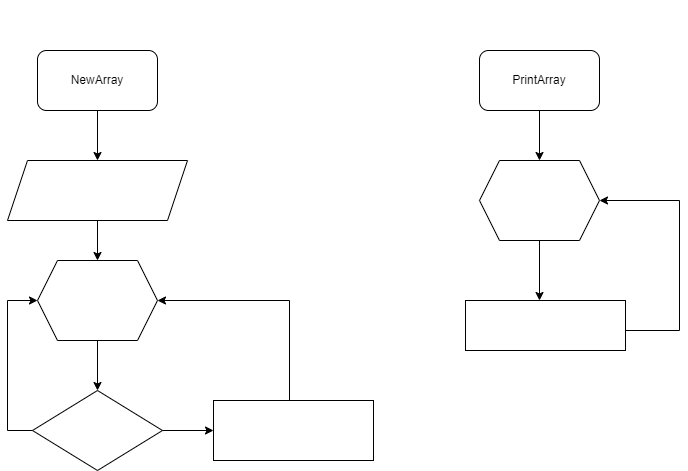

The diagram above was exported from draw.io. Its source (the exported page's mxGraphModel, read from the mxfile embedded in the PNG):
<mxGraphModel dx="1118" dy="564" grid="1" gridSize="10" guides="1" tooltips="1" connect="1" arrows="1" fold="1" page="1" pageScale="1" pageWidth="827" pageHeight="1169" math="0" shadow="0">
  <root>
    <mxCell id="0" />
    <mxCell id="1" parent="0" />
    <mxCell id="5" value="" style="edgeStyle=none;html=1;fontColor=#FFFFFF;" edge="1" parent="1" source="3" target="4">
      <mxGeometry relative="1" as="geometry" />
    </mxCell>
    <mxCell id="3" value="NewArray" style="rounded=1;whiteSpace=wrap;html=1;" vertex="1" parent="1">
      <mxGeometry x="78" y="60" width="120" height="60" as="geometry" />
    </mxCell>
    <mxCell id="7" style="edgeStyle=none;html=1;exitX=0.5;exitY=1;exitDx=0;exitDy=0;entryX=0.5;entryY=0;entryDx=0;entryDy=0;fontColor=#FFFFFF;" edge="1" parent="1" source="4" target="6">
      <mxGeometry relative="1" as="geometry" />
    </mxCell>
    <mxCell id="4" value="&lt;font color=&quot;#ffffff&quot;&gt;&lt;span class=&quot;pl-k&quot; style=&quot;box-sizing: border-box&quot;&gt;string&lt;/span&gt; [] new_&lt;span class=&quot;pl-en&quot; style=&quot;box-sizing: border-box&quot;&gt;array&lt;/span&gt; &lt;span class=&quot;pl-k&quot; style=&quot;box-sizing: border-box&quot;&gt;= &lt;br&gt;new string [&lt;/span&gt;&lt;span class=&quot;pl-smi&quot; style=&quot;box-sizing: border-box&quot;&gt;array&lt;/span&gt;.&lt;span class=&quot;pl-smi&quot; style=&quot;box-sizing: border-box&quot;&gt;Length&lt;/span&gt;&lt;span class=&quot;pl-k&quot; style=&quot;box-sizing: border-box&quot;&gt;]&lt;/span&gt;&lt;br&gt;&lt;/font&gt;" style="shape=parallelogram;perimeter=parallelogramPerimeter;whiteSpace=wrap;html=1;fixedSize=1;fillColor=none;" vertex="1" parent="1">
      <mxGeometry x="48" y="170" width="180" height="60" as="geometry" />
    </mxCell>
    <mxCell id="11" style="edgeStyle=none;html=1;exitX=0.5;exitY=1;exitDx=0;exitDy=0;fontColor=#FFFFFF;" edge="1" parent="1" source="6" target="8">
      <mxGeometry relative="1" as="geometry" />
    </mxCell>
    <mxCell id="26" style="edgeStyle=none;html=1;exitX=0;exitY=0.5;exitDx=0;exitDy=0;fontColor=#FFFFFF;endArrow=none;endFill=0;startArrow=classic;startFill=1;" edge="1" parent="1" source="6">
      <mxGeometry relative="1" as="geometry">
        <mxPoint x="48" y="310" as="targetPoint" />
      </mxGeometry>
    </mxCell>
    <mxCell id="46" style="edgeStyle=none;html=1;exitX=1;exitY=0.5;exitDx=0;exitDy=0;fontColor=#FFFFFF;endArrow=none;endFill=0;startArrow=classic;startFill=1;" edge="1" parent="1" source="6">
      <mxGeometry relative="1" as="geometry">
        <mxPoint x="330" y="310" as="targetPoint" />
      </mxGeometry>
    </mxCell>
    <mxCell id="6" value="&lt;span class=&quot;pl-en&quot; style=&quot;box-sizing: border-box ; font-family: , , &amp;#34;sf mono&amp;#34; , &amp;#34;menlo&amp;#34; , &amp;#34;consolas&amp;#34; , &amp;#34;liberation mono&amp;#34; , monospace&quot;&gt;for&lt;/span&gt;&lt;span style=&quot;font-family: , , &amp;#34;sf mono&amp;#34; , &amp;#34;menlo&amp;#34; , &amp;#34;consolas&amp;#34; , &amp;#34;liberation mono&amp;#34; , monospace&quot;&gt; (&lt;/span&gt;&lt;span class=&quot;pl-smi&quot; style=&quot;box-sizing: border-box ; font-family: , , &amp;#34;sf mono&amp;#34; , &amp;#34;menlo&amp;#34; , &amp;#34;consolas&amp;#34; , &amp;#34;liberation mono&amp;#34; , monospace&quot;&gt;int&lt;/span&gt;&lt;span style=&quot;font-family: , , &amp;#34;sf mono&amp;#34; , &amp;#34;menlo&amp;#34; , &amp;#34;consolas&amp;#34; , &amp;#34;liberation mono&amp;#34; , monospace&quot;&gt; &lt;/span&gt;&lt;span class=&quot;pl-smi&quot; style=&quot;box-sizing: border-box ; font-family: , , &amp;#34;sf mono&amp;#34; , &amp;#34;menlo&amp;#34; , &amp;#34;consolas&amp;#34; , &amp;#34;liberation mono&amp;#34; , monospace&quot;&gt;i&lt;/span&gt;&lt;span class=&quot;pl-k&quot; style=&quot;box-sizing: border-box ; font-family: , , &amp;#34;sf mono&amp;#34; , &amp;#34;menlo&amp;#34; , &amp;#34;consolas&amp;#34; , &amp;#34;liberation mono&amp;#34; , monospace&quot;&gt;=&lt;/span&gt;&lt;span class=&quot;pl-c1&quot; style=&quot;box-sizing: border-box ; font-family: , , &amp;#34;sf mono&amp;#34; , &amp;#34;menlo&amp;#34; , &amp;#34;consolas&amp;#34; , &amp;#34;liberation mono&amp;#34; , monospace&quot;&gt;0&lt;/span&gt;&lt;span style=&quot;font-family: , , &amp;#34;sf mono&amp;#34; , &amp;#34;menlo&amp;#34; , &amp;#34;consolas&amp;#34; , &amp;#34;liberation mono&amp;#34; , monospace&quot;&gt;; &lt;/span&gt;&lt;span class=&quot;pl-smi&quot; style=&quot;box-sizing: border-box ; font-family: , , &amp;#34;sf mono&amp;#34; , &amp;#34;menlo&amp;#34; , &amp;#34;consolas&amp;#34; , &amp;#34;liberation mono&amp;#34; , monospace&quot;&gt;i&lt;/span&gt;&lt;span class=&quot;pl-k&quot; style=&quot;box-sizing: border-box ; font-family: , , &amp;#34;sf mono&amp;#34; , &amp;#34;menlo&amp;#34; , &amp;#34;consolas&amp;#34; , &amp;#34;liberation mono&amp;#34; , monospace&quot;&gt;&amp;lt;&lt;/span&gt;&lt;span class=&quot;pl-smi&quot; style=&quot;box-sizing: border-box ; font-family: , , &amp;#34;sf mono&amp;#34; , &amp;#34;menlo&amp;#34; , &amp;#34;consolas&amp;#34; , &amp;#34;liberation mono&amp;#34; , monospace&quot;&gt;array&lt;/span&gt;&lt;span style=&quot;font-family: , , &amp;#34;sf mono&amp;#34; , &amp;#34;menlo&amp;#34; , &amp;#34;consolas&amp;#34; , &amp;#34;liberation mono&amp;#34; , monospace&quot;&gt;.&lt;/span&gt;&lt;span class=&quot;pl-smi&quot; style=&quot;box-sizing: border-box ; font-family: , , &amp;#34;sf mono&amp;#34; , &amp;#34;menlo&amp;#34; , &amp;#34;consolas&amp;#34; , &amp;#34;liberation mono&amp;#34; , monospace&quot;&gt;Length&lt;/span&gt;&lt;span style=&quot;font-family: , , &amp;#34;sf mono&amp;#34; , &amp;#34;menlo&amp;#34; , &amp;#34;consolas&amp;#34; , &amp;#34;liberation mono&amp;#34; , monospace&quot;&gt;; &lt;/span&gt;&lt;span class=&quot;pl-smi&quot; style=&quot;box-sizing: border-box ; font-family: , , &amp;#34;sf mono&amp;#34; , &amp;#34;menlo&amp;#34; , &amp;#34;consolas&amp;#34; , &amp;#34;liberation mono&amp;#34; , monospace&quot;&gt;i&lt;/span&gt;&lt;span class=&quot;pl-k&quot; style=&quot;box-sizing: border-box ; font-family: , , &amp;#34;sf mono&amp;#34; , &amp;#34;menlo&amp;#34; , &amp;#34;consolas&amp;#34; , &amp;#34;liberation mono&amp;#34; , monospace&quot;&gt;++&lt;/span&gt;&lt;span style=&quot;font-family: , , &amp;#34;sf mono&amp;#34; , &amp;#34;menlo&amp;#34; , &amp;#34;consolas&amp;#34; , &amp;#34;liberation mono&amp;#34; , monospace&quot;&gt;)&lt;/span&gt;" style="shape=hexagon;perimeter=hexagonPerimeter2;whiteSpace=wrap;html=1;fixedSize=1;labelBackgroundColor=none;fontColor=#FFFFFF;fillColor=none;" vertex="1" parent="1">
      <mxGeometry x="78" y="270" width="120" height="80" as="geometry" />
    </mxCell>
    <mxCell id="17" style="edgeStyle=none;html=1;exitX=1;exitY=0.5;exitDx=0;exitDy=0;fontColor=#FFFFFF;" edge="1" parent="1" source="8" target="15">
      <mxGeometry relative="1" as="geometry" />
    </mxCell>
    <mxCell id="24" style="edgeStyle=none;html=1;exitX=0;exitY=0.5;exitDx=0;exitDy=0;fontColor=#FFFFFF;endArrow=none;endFill=0;" edge="1" parent="1" source="8">
      <mxGeometry relative="1" as="geometry">
        <mxPoint x="48" y="440" as="targetPoint" />
      </mxGeometry>
    </mxCell>
    <mxCell id="8" value="&lt;span class=&quot;pl-smi&quot; style=&quot;box-sizing: border-box&quot;&gt;array&lt;/span&gt;[&lt;span class=&quot;pl-smi&quot; style=&quot;box-sizing: border-box&quot;&gt;i&lt;/span&gt;].&lt;span class=&quot;pl-smi&quot; style=&quot;box-sizing: border-box&quot;&gt;Length&lt;/span&gt;&lt;span class=&quot;pl-k&quot; style=&quot;box-sizing: border-box&quot;&gt;&amp;lt;=&lt;/span&gt;&lt;span class=&quot;pl-c1&quot; style=&quot;box-sizing: border-box&quot;&gt;3&lt;/span&gt;" style="rhombus;whiteSpace=wrap;html=1;labelBackgroundColor=none;fontColor=#FFFFFF;fillColor=none;" vertex="1" parent="1">
      <mxGeometry x="73" y="400" width="130" height="80" as="geometry" />
    </mxCell>
    <mxCell id="12" value="yes" style="text;html=1;strokeColor=none;fillColor=none;align=center;verticalAlign=middle;whiteSpace=wrap;rounded=0;labelBackgroundColor=none;fontColor=#FFFFFF;" vertex="1" parent="1">
      <mxGeometry x="124" y="360" width="60" height="30" as="geometry" />
    </mxCell>
    <mxCell id="45" style="edgeStyle=none;html=1;fontColor=#FFFFFF;endArrow=none;endFill=0;" edge="1" parent="1">
      <mxGeometry relative="1" as="geometry">
        <mxPoint x="330" y="310" as="targetPoint" />
        <mxPoint x="330" y="410" as="sourcePoint" />
      </mxGeometry>
    </mxCell>
    <mxCell id="15" value="&lt;font color=&quot;#ffffff&quot;&gt;&lt;span class=&quot;pl-smi&quot; style=&quot;box-sizing: border-box ; font-family: , , &amp;#34;sf mono&amp;#34; , &amp;#34;menlo&amp;#34; , &amp;#34;consolas&amp;#34; , &amp;#34;liberation mono&amp;#34; , monospace&quot;&gt;newarr&lt;/span&gt;&lt;span style=&quot;font-family: , , &amp;#34;sf mono&amp;#34; , &amp;#34;menlo&amp;#34; , &amp;#34;consolas&amp;#34; , &amp;#34;liberation mono&amp;#34; , monospace&quot;&gt;[&lt;/span&gt;&lt;span class=&quot;pl-smi&quot; style=&quot;box-sizing: border-box ; font-family: , , &amp;#34;sf mono&amp;#34; , &amp;#34;menlo&amp;#34; , &amp;#34;consolas&amp;#34; , &amp;#34;liberation mono&amp;#34; , monospace&quot;&gt;i&lt;/span&gt;&lt;span style=&quot;font-family: , , &amp;#34;sf mono&amp;#34; , &amp;#34;menlo&amp;#34; , &amp;#34;consolas&amp;#34; , &amp;#34;liberation mono&amp;#34; , monospace&quot;&gt;]&lt;/span&gt;&lt;span class=&quot;pl-k&quot; style=&quot;box-sizing: border-box ; font-family: , , &amp;#34;sf mono&amp;#34; , &amp;#34;menlo&amp;#34; , &amp;#34;consolas&amp;#34; , &amp;#34;liberation mono&amp;#34; , monospace&quot;&gt;=&lt;/span&gt;&lt;span class=&quot;pl-smi&quot; style=&quot;box-sizing: border-box ; font-family: , , &amp;#34;sf mono&amp;#34; , &amp;#34;menlo&amp;#34; , &amp;#34;consolas&amp;#34; , &amp;#34;liberation mono&amp;#34; , monospace&quot;&gt;array&lt;/span&gt;&lt;span style=&quot;font-family: , , &amp;#34;sf mono&amp;#34; , &amp;#34;menlo&amp;#34; , &amp;#34;consolas&amp;#34; , &amp;#34;liberation mono&amp;#34; , monospace&quot;&gt;[&lt;/span&gt;&lt;span class=&quot;pl-smi&quot; style=&quot;box-sizing: border-box ; font-family: , , &amp;#34;sf mono&amp;#34; , &amp;#34;menlo&amp;#34; , &amp;#34;consolas&amp;#34; , &amp;#34;liberation mono&amp;#34; , monospace&quot;&gt;i&lt;/span&gt;&lt;span style=&quot;font-family: , , &amp;#34;sf mono&amp;#34; , &amp;#34;menlo&amp;#34; , &amp;#34;consolas&amp;#34; , &amp;#34;liberation mono&amp;#34; , monospace&quot;&gt;];&lt;br&gt;&lt;/span&gt;&lt;span class=&quot;pl-smi&quot; style=&quot;box-sizing: border-box ; font-family: , , &amp;#34;sf mono&amp;#34; , &amp;#34;menlo&amp;#34; , &amp;#34;consolas&amp;#34; , &amp;#34;liberation mono&amp;#34; , monospace&quot;&gt;Console&lt;/span&gt;&lt;span style=&quot;font-family: , , &amp;#34;sf mono&amp;#34; , &amp;#34;menlo&amp;#34; , &amp;#34;consolas&amp;#34; , &amp;#34;liberation mono&amp;#34; , monospace&quot;&gt;.&lt;/span&gt;&lt;span class=&quot;pl-en&quot; style=&quot;box-sizing: border-box ; font-family: , , &amp;#34;sf mono&amp;#34; , &amp;#34;menlo&amp;#34; , &amp;#34;consolas&amp;#34; , &amp;#34;liberation mono&amp;#34; , monospace&quot;&gt;WriteLine&lt;/span&gt;&lt;span style=&quot;font-family: , , &amp;#34;sf mono&amp;#34; , &amp;#34;menlo&amp;#34; , &amp;#34;consolas&amp;#34; , &amp;#34;liberation mono&amp;#34; , monospace&quot;&gt;(&lt;/span&gt;&lt;span class=&quot;pl-smi&quot; style=&quot;box-sizing: border-box ; font-family: , , &amp;#34;sf mono&amp;#34; , &amp;#34;menlo&amp;#34; , &amp;#34;consolas&amp;#34; , &amp;#34;liberation mono&amp;#34; , monospace&quot;&gt;newarr&lt;/span&gt;&lt;span style=&quot;font-family: , , &amp;#34;sf mono&amp;#34; , &amp;#34;menlo&amp;#34; , &amp;#34;consolas&amp;#34; , &amp;#34;liberation mono&amp;#34; , monospace&quot;&gt;[&lt;/span&gt;&lt;span class=&quot;pl-smi&quot; style=&quot;box-sizing: border-box ; font-family: , , &amp;#34;sf mono&amp;#34; , &amp;#34;menlo&amp;#34; , &amp;#34;consolas&amp;#34; , &amp;#34;liberation mono&amp;#34; , monospace&quot;&gt;i&lt;/span&gt;&lt;span style=&quot;font-family: , , &amp;#34;sf mono&amp;#34; , &amp;#34;menlo&amp;#34; , &amp;#34;consolas&amp;#34; , &amp;#34;liberation mono&amp;#34; , monospace&quot;&gt;])&lt;/span&gt;&lt;span style=&quot;font-family: , , &amp;#34;sf mono&amp;#34; , &amp;#34;menlo&amp;#34; , &amp;#34;consolas&amp;#34; , &amp;#34;liberation mono&amp;#34; , monospace&quot;&gt;&lt;br&gt;&lt;/span&gt;&lt;/font&gt;" style="rounded=0;whiteSpace=wrap;html=1;labelBackgroundColor=none;fontColor=none;fillColor=none;" vertex="1" parent="1">
      <mxGeometry x="254" y="410" width="160" height="60" as="geometry" />
    </mxCell>
    <mxCell id="18" value="yes" style="text;html=1;strokeColor=none;fillColor=none;align=center;verticalAlign=middle;whiteSpace=wrap;rounded=0;labelBackgroundColor=none;fontColor=#FFFFFF;" vertex="1" parent="1">
      <mxGeometry x="195" y="416" width="60" height="30" as="geometry" />
    </mxCell>
    <mxCell id="28" value="" style="endArrow=none;html=1;fontColor=#FFFFFF;" edge="1" parent="1">
      <mxGeometry width="50" height="50" relative="1" as="geometry">
        <mxPoint x="48" y="440" as="sourcePoint" />
        <mxPoint x="48" y="310" as="targetPoint" />
      </mxGeometry>
    </mxCell>
    <mxCell id="29" value="Метод заполнения массива" style="text;html=1;strokeColor=none;fillColor=none;align=center;verticalAlign=middle;whiteSpace=wrap;rounded=0;labelBackgroundColor=none;fontColor=#FFFFFF;" vertex="1" parent="1">
      <mxGeometry x="64" y="10" width="146" height="30" as="geometry" />
    </mxCell>
    <mxCell id="30" value="" style="edgeStyle=none;html=1;fontColor=#FFFFFF;" edge="1" parent="1" source="31">
      <mxGeometry relative="1" as="geometry">
        <mxPoint x="580" y="170" as="targetPoint" />
      </mxGeometry>
    </mxCell>
    <mxCell id="31" value="PrintArray" style="rounded=1;whiteSpace=wrap;html=1;" vertex="1" parent="1">
      <mxGeometry x="520" y="60" width="120" height="60" as="geometry" />
    </mxCell>
    <mxCell id="34" style="edgeStyle=none;html=1;exitX=0.5;exitY=1;exitDx=0;exitDy=0;fontColor=#FFFFFF;" edge="1" parent="1" source="36">
      <mxGeometry relative="1" as="geometry">
        <mxPoint x="580" y="310" as="targetPoint" />
      </mxGeometry>
    </mxCell>
    <mxCell id="48" style="edgeStyle=none;html=1;exitX=1;exitY=0.5;exitDx=0;exitDy=0;fontColor=#FFFFFF;startArrow=classic;startFill=1;endArrow=none;endFill=0;" edge="1" parent="1" source="36">
      <mxGeometry relative="1" as="geometry">
        <mxPoint x="720" y="210" as="targetPoint" />
      </mxGeometry>
    </mxCell>
    <mxCell id="36" value="&lt;span class=&quot;pl-en&quot; style=&quot;box-sizing: border-box ; font-family: , , &amp;#34;sf mono&amp;#34; , &amp;#34;menlo&amp;#34; , &amp;#34;consolas&amp;#34; , &amp;#34;liberation mono&amp;#34; , monospace&quot;&gt;for&lt;/span&gt;&lt;span style=&quot;font-family: , , &amp;#34;sf mono&amp;#34; , &amp;#34;menlo&amp;#34; , &amp;#34;consolas&amp;#34; , &amp;#34;liberation mono&amp;#34; , monospace&quot;&gt; (&lt;/span&gt;&lt;span class=&quot;pl-smi&quot; style=&quot;box-sizing: border-box ; font-family: , , &amp;#34;sf mono&amp;#34; , &amp;#34;menlo&amp;#34; , &amp;#34;consolas&amp;#34; , &amp;#34;liberation mono&amp;#34; , monospace&quot;&gt;int&lt;/span&gt;&lt;span style=&quot;font-family: , , &amp;#34;sf mono&amp;#34; , &amp;#34;menlo&amp;#34; , &amp;#34;consolas&amp;#34; , &amp;#34;liberation mono&amp;#34; , monospace&quot;&gt; &lt;/span&gt;&lt;span class=&quot;pl-smi&quot; style=&quot;box-sizing: border-box ; font-family: , , &amp;#34;sf mono&amp;#34; , &amp;#34;menlo&amp;#34; , &amp;#34;consolas&amp;#34; , &amp;#34;liberation mono&amp;#34; , monospace&quot;&gt;i&lt;/span&gt;&lt;span class=&quot;pl-k&quot; style=&quot;box-sizing: border-box ; font-family: , , &amp;#34;sf mono&amp;#34; , &amp;#34;menlo&amp;#34; , &amp;#34;consolas&amp;#34; , &amp;#34;liberation mono&amp;#34; , monospace&quot;&gt;=&lt;/span&gt;&lt;span class=&quot;pl-c1&quot; style=&quot;box-sizing: border-box ; font-family: , , &amp;#34;sf mono&amp;#34; , &amp;#34;menlo&amp;#34; , &amp;#34;consolas&amp;#34; , &amp;#34;liberation mono&amp;#34; , monospace&quot;&gt;0&lt;/span&gt;&lt;span style=&quot;font-family: , , &amp;#34;sf mono&amp;#34; , &amp;#34;menlo&amp;#34; , &amp;#34;consolas&amp;#34; , &amp;#34;liberation mono&amp;#34; , monospace&quot;&gt;; &lt;/span&gt;&lt;span class=&quot;pl-smi&quot; style=&quot;box-sizing: border-box ; font-family: , , &amp;#34;sf mono&amp;#34; , &amp;#34;menlo&amp;#34; , &amp;#34;consolas&amp;#34; , &amp;#34;liberation mono&amp;#34; , monospace&quot;&gt;i&lt;/span&gt;&lt;span class=&quot;pl-k&quot; style=&quot;box-sizing: border-box ; font-family: , , &amp;#34;sf mono&amp;#34; , &amp;#34;menlo&amp;#34; , &amp;#34;consolas&amp;#34; , &amp;#34;liberation mono&amp;#34; , monospace&quot;&gt;&amp;lt;&lt;/span&gt;&lt;span class=&quot;pl-smi&quot; style=&quot;box-sizing: border-box ; font-family: , , &amp;#34;sf mono&amp;#34; , &amp;#34;menlo&amp;#34; , &amp;#34;consolas&amp;#34; , &amp;#34;liberation mono&amp;#34; , monospace&quot;&gt;array&lt;/span&gt;&lt;span style=&quot;font-family: , , &amp;#34;sf mono&amp;#34; , &amp;#34;menlo&amp;#34; , &amp;#34;consolas&amp;#34; , &amp;#34;liberation mono&amp;#34; , monospace&quot;&gt;.&lt;/span&gt;&lt;span class=&quot;pl-smi&quot; style=&quot;box-sizing: border-box ; font-family: , , &amp;#34;sf mono&amp;#34; , &amp;#34;menlo&amp;#34; , &amp;#34;consolas&amp;#34; , &amp;#34;liberation mono&amp;#34; , monospace&quot;&gt;Length&lt;/span&gt;&lt;span style=&quot;font-family: , , &amp;#34;sf mono&amp;#34; , &amp;#34;menlo&amp;#34; , &amp;#34;consolas&amp;#34; , &amp;#34;liberation mono&amp;#34; , monospace&quot;&gt;; &lt;/span&gt;&lt;span class=&quot;pl-smi&quot; style=&quot;box-sizing: border-box ; font-family: , , &amp;#34;sf mono&amp;#34; , &amp;#34;menlo&amp;#34; , &amp;#34;consolas&amp;#34; , &amp;#34;liberation mono&amp;#34; , monospace&quot;&gt;i&lt;/span&gt;&lt;span class=&quot;pl-k&quot; style=&quot;box-sizing: border-box ; font-family: , , &amp;#34;sf mono&amp;#34; , &amp;#34;menlo&amp;#34; , &amp;#34;consolas&amp;#34; , &amp;#34;liberation mono&amp;#34; , monospace&quot;&gt;++&lt;/span&gt;&lt;span style=&quot;font-family: , , &amp;#34;sf mono&amp;#34; , &amp;#34;menlo&amp;#34; , &amp;#34;consolas&amp;#34; , &amp;#34;liberation mono&amp;#34; , monospace&quot;&gt;)&lt;/span&gt;" style="shape=hexagon;perimeter=hexagonPerimeter2;whiteSpace=wrap;html=1;fixedSize=1;labelBackgroundColor=none;fontColor=#FFFFFF;fillColor=none;" vertex="1" parent="1">
      <mxGeometry x="520" y="170" width="120" height="80" as="geometry" />
    </mxCell>
    <mxCell id="40" value="yes" style="text;html=1;strokeColor=none;fillColor=none;align=center;verticalAlign=middle;whiteSpace=wrap;rounded=0;labelBackgroundColor=none;fontColor=#FFFFFF;" vertex="1" parent="1">
      <mxGeometry x="566" y="270" width="60" height="30" as="geometry" />
    </mxCell>
    <mxCell id="47" style="edgeStyle=none;html=1;exitX=1;exitY=0.5;exitDx=0;exitDy=0;fontColor=#FFFFFF;startArrow=none;startFill=0;endArrow=none;endFill=0;" edge="1" parent="1">
      <mxGeometry relative="1" as="geometry">
        <mxPoint x="720" y="340" as="targetPoint" />
        <mxPoint x="666" y="340" as="sourcePoint" />
      </mxGeometry>
    </mxCell>
    <mxCell id="41" value="&lt;font color=&quot;#ffffff&quot;&gt;&lt;span class=&quot;pl-smi&quot; style=&quot;box-sizing: border-box ; font-family: , , &amp;#34;sf mono&amp;#34; , &amp;#34;menlo&amp;#34; , &amp;#34;consolas&amp;#34; , &amp;#34;liberation mono&amp;#34; , monospace&quot;&gt;Console&lt;/span&gt;&lt;span style=&quot;font-family: , , &amp;#34;sf mono&amp;#34; , &amp;#34;menlo&amp;#34; , &amp;#34;consolas&amp;#34; , &amp;#34;liberation mono&amp;#34; , monospace&quot;&gt;.&lt;/span&gt;&lt;span class=&quot;pl-en&quot; style=&quot;box-sizing: border-box ; font-family: , , &amp;#34;sf mono&amp;#34; , &amp;#34;menlo&amp;#34; , &amp;#34;consolas&amp;#34; , &amp;#34;liberation mono&amp;#34; , monospace&quot;&gt;WriteLine&lt;/span&gt;&lt;span style=&quot;font-family: , , &amp;#34;sf mono&amp;#34; , &amp;#34;menlo&amp;#34; , &amp;#34;consolas&amp;#34; , &amp;#34;liberation mono&amp;#34; , monospace&quot;&gt;(Array&lt;/span&gt;&lt;span style=&quot;font-family: , , &amp;#34;sf mono&amp;#34; , &amp;#34;menlo&amp;#34; , &amp;#34;consolas&amp;#34; , &amp;#34;liberation mono&amp;#34; , monospace&quot;&gt;[&lt;/span&gt;&lt;span class=&quot;pl-smi&quot; style=&quot;box-sizing: border-box ; font-family: , , &amp;#34;sf mono&amp;#34; , &amp;#34;menlo&amp;#34; , &amp;#34;consolas&amp;#34; , &amp;#34;liberation mono&amp;#34; , monospace&quot;&gt;i&lt;/span&gt;&lt;span style=&quot;font-family: , , &amp;#34;sf mono&amp;#34; , &amp;#34;menlo&amp;#34; , &amp;#34;consolas&amp;#34; , &amp;#34;liberation mono&amp;#34; , monospace&quot;&gt;])&lt;/span&gt;&lt;span style=&quot;font-family: , , &amp;#34;sf mono&amp;#34; , &amp;#34;menlo&amp;#34; , &amp;#34;consolas&amp;#34; , &amp;#34;liberation mono&amp;#34; , monospace&quot;&gt;&lt;br&gt;&lt;/span&gt;&lt;/font&gt;" style="rounded=0;whiteSpace=wrap;html=1;labelBackgroundColor=none;fontColor=none;fillColor=none;" vertex="1" parent="1">
      <mxGeometry x="506" y="310" width="160" height="50" as="geometry" />
    </mxCell>
    <mxCell id="44" value="Метод печати массива" style="text;html=1;strokeColor=none;fillColor=none;align=center;verticalAlign=middle;whiteSpace=wrap;rounded=0;labelBackgroundColor=none;fontColor=#FFFFFF;" vertex="1" parent="1">
      <mxGeometry x="506" y="10" width="146" height="30" as="geometry" />
    </mxCell>
    <mxCell id="49" style="edgeStyle=none;html=1;fontColor=#FFFFFF;endArrow=none;endFill=0;" edge="1" parent="1">
      <mxGeometry relative="1" as="geometry">
        <mxPoint x="720" y="210" as="targetPoint" />
        <mxPoint x="720" y="340" as="sourcePoint" />
      </mxGeometry>
    </mxCell>
  </root>
</mxGraphModel>